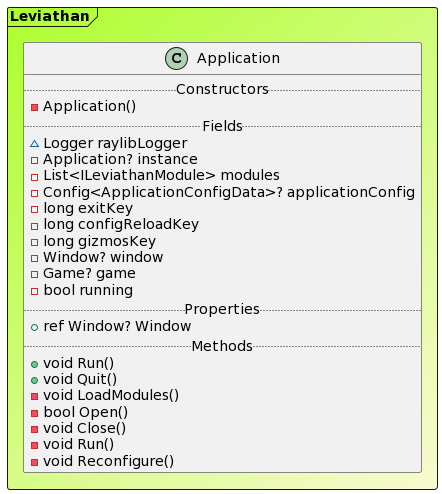

The diagram above was rendered by PlantUML. Its source (embedded in the PNG):
@startuml

Frame Leviathan #GreenYellow/LightGoldenRodYellow{
class Application {
.. Constructors ..
-Application()
.. Fields ..
~Logger raylibLogger
-Application? instance
-List<ILeviathanModule> modules
-Config<ApplicationConfigData>? applicationConfig
-long exitKey
-long configReloadKey
-long gizmosKey
-Window? window
-Game? game
-bool running
.. Properties ..
+ ref Window? Window
.. Methods ..
+void Run()
+void Quit()
-void LoadModules()
-bool Open()
-void Close()
-void Run()
-void Reconfigure()
}
}
@enduml